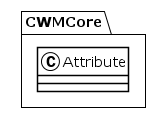

The diagram above was rendered by PlantUML. Its source (embedded in the PNG):
@startuml
!theme plain
package CWMCore {
class Attribute {
}
}
@enduml